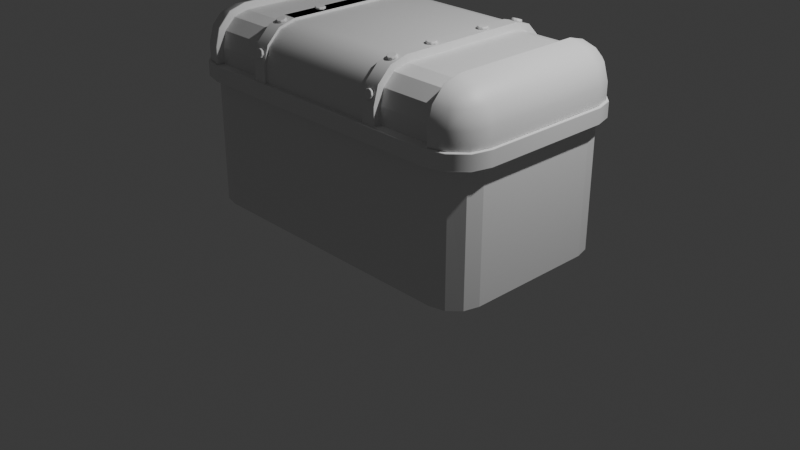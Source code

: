 # Source: Chest_IP_v1.blend  (saved by Blender 4.3.34; exported with 4.5.12 LTS)
import bpy
from mathutils import Matrix  # noqa: F401  (used for matrix-valued properties, if any)

bpy.ops.wm.read_factory_settings(use_empty=True)
scene = bpy.context.scene
scene.name = 'Scene'

# ---- collections
col_environment = bpy.data.collections.new('Environment'); scene.collection.children.link(col_environment)
col_chest = bpy.data.collections.new('Chest'); scene.collection.children.link(col_chest)

# ---- materials (node trees are filled in below, after node groups)
mat_material = bpy.data.materials.new('Material')
mat_material.alpha_threshold = 0.0
mat_material.roughness = 0.5
mat_material.line_color = (0.0, 0.0, 0.0, 1.0)

# ---- node groups
ng_smooth_by_angle = bpy.data.node_groups.new('Smooth by Angle', 'GeometryNodeTree')
_s = ng_smooth_by_angle.interface.new_socket(name='Mesh', in_out='OUTPUT', socket_type='NodeSocketGeometry')
_s = ng_smooth_by_angle.interface.new_socket(name='Mesh', in_out='INPUT', socket_type='NodeSocketGeometry')
_s = ng_smooth_by_angle.interface.new_socket(name='Angle', in_out='INPUT', socket_type='NodeSocketFloat')
_s.subtype = 'ANGLE'
_s.default_value = 0.5236
_s.min_value = 0.0
_s.max_value = 3.142
_s.description = 'Maximum face angle for smooth edges'
_s = ng_smooth_by_angle.interface.new_socket(name='Ignore Sharpness', in_out='INPUT', socket_type='NodeSocketBool')
_s.force_non_field = True
ng_smooth_by_angle.description = 'Set the sharpness of mesh edges based on the angle between the neighboring faces'
ng_smooth_by_angle.is_modifier = True
_N = ng_smooth_by_angle.nodes; _L = ng_smooth_by_angle.links
n0 = _N.new('GeometryNodeSetShadeSmooth'); n0.name = 'Set Shade Smooth'; n0.location = (120, -80)
n0.domain = 'EDGE'
n1 = _N.new('GeometryNodeSetShadeSmooth'); n1.name = 'Set Shade Smooth.001'; n1.location = (300, -80)
n2 = _N.new('NodeGroupOutput'); n2.name = 'Group Output'; n2.location = (480, -80)
n3 = _N.new('GeometryNodeInputMeshEdgeAngle'); n3.name = 'Edge Angle'; n3.location = (-440, -240)
n4 = _N.new('NodeGroupInput'); n4.name = 'Group Input'; n4.location = (-80, -80)
n5 = _N.new('GeometryNodeInputEdgeSmooth'); n5.name = 'Is Edge Smooth'; n5.location = (-260, -120)
n6 = _N.new('GeometryNodeInputShadeSmooth'); n6.name = 'Is Shade Smooth'; n6.location = (-440, -397)
n7 = _N.new('FunctionNodeCompare'); n7.name = 'Compare'; n7.location = (-260, -260)
n7.operation = 'LESS_EQUAL'
n7.inputs[6].default_value = (0.0, 0.0, 0.0, 0.0)
n7.inputs[7].default_value = (0.0, 0.0, 0.0, 0.0)
n8 = _N.new('FunctionNodeBooleanMath'); n8.name = 'Boolean Math.001'; n8.location = (-80, -260)
n9 = _N.new('NodeGroupInput'); n9.name = 'Group Input.001'; n9.location = (-440, -329)
n10 = _N.new('NodeGroupInput'); n10.name = 'Group Input.002'; n10.location = (-259, -189)
n11 = _N.new('FunctionNodeBooleanMath'); n11.name = 'Boolean Math'; n11.location = (-80, -149)
n11.operation = 'OR'
n12 = _N.new('FunctionNodeBooleanMath'); n12.name = 'Boolean Math.002'; n12.location = (-260, -380)
n12.operation = 'OR'
n13 = _N.new('NodeGroupInput'); n13.name = 'Group Input.003'; n13.location = (-440, -460)
_L.new(n3.outputs[0], n7.inputs[0])
_L.new(n1.outputs[0], n2.inputs[0])
_L.new(n9.outputs[1], n7.inputs[1])
_L.new(n7.outputs[0], n8.inputs[0])
_L.new(n4.outputs[0], n0.inputs[0])
_L.new(n0.outputs[0], n1.inputs[0])
_L.new(n8.outputs[0], n0.inputs[2])
_L.new(n10.outputs[2], n11.inputs[1])
_L.new(n5.outputs[0], n11.inputs[0])
_L.new(n11.outputs[0], n0.inputs[1])
_L.new(n13.outputs[2], n12.inputs[1])
_L.new(n6.outputs[0], n12.inputs[0])
_L.new(n12.outputs[0], n8.inputs[1])
n2.is_active_output = True

# ---- material node trees
mat_material.use_nodes = True; mat_material.node_tree.nodes.clear()
_N = mat_material.node_tree.nodes; _L = mat_material.node_tree.links
n0 = _N.new('ShaderNodeOutputMaterial'); n0.name = 'Material Output'; n0.location = (300, 300)
n1 = _N.new('ShaderNodeBsdfPrincipled'); n1.name = 'Principled BSDF'; n1.location = (10, 300)
n1.inputs[3].default_value = 1.45
_L.new(n1.outputs[0], n0.inputs[0])
n0.is_active_output = True

# ---- world
world_world = bpy.data.worlds.new('World'); scene.world = world_world
world_world.use_nodes = True; world_world.node_tree.nodes.clear()
_N = world_world.node_tree.nodes; _L = world_world.node_tree.links
n0 = _N.new('ShaderNodeOutputWorld'); n0.name = 'World Output'; n0.location = (300, 300)
n1 = _N.new('ShaderNodeBackground'); n1.name = 'Background'; n1.location = (10, 300)
n1.inputs[0].default_value = (0.05088, 0.05088, 0.05088, 1.0)
_L.new(n1.outputs[0], n0.inputs[0])
n0.is_active_output = True
world_world.color = (0.05088, 0.05088, 0.05088)
world_world.sun_shadow_jitter_overblur = 0.0

# ---- cameras
cam_camera = bpy.data.cameras.new('Camera')
cam_camera.clip_end = 100.0
cam_camera.ortho_scale = 7.314

# ---- lights
light_light = bpy.data.lights.new('Light', 'POINT')
light_light.energy = 1000.0
light_light.shadow_soft_size = 0.1

# ---- meshes
me_cube = bpy.data.meshes.new('Cube')
me_cube.from_pydata([(-1.437, -1.0, 1.35), (1.437, 1.0, 1.35), (1.593, 0.9581, 1.35), (1.708, 0.8434, 1.35), (1.437, 1.0, 0.0), (1.75, 0.6871, 0.0), (1.594, 0.9581, 0.0), (1.708, 0.8435, 0.0), (1.75, -0.6871, 0.0), (1.437, -1.0, 0.0), (1.708, -0.8435, 0.0), (1.594, -0.9581, 0.0), (-1.75, 0.6871, 0.0), (-1.437, 1.0, 0.0), (-1.708, 0.8435, 0.0), (-1.594, 0.9581, 0.0), (-1.437, -1.0, 0.0), (-1.75, -0.6871, 0.0), (-1.594, -0.9581, 0.0), (-1.708, -0.8435, 0.0), (1.593, -0.9581, 1.35), (1.708, -0.8434, 1.35), (1.75, -0.6871, 1.35), (-1.593, 0.9581, 1.35), (-1.708, 0.8434, 1.35), (-1.75, 0.6871, 1.35), (-1.437, 1.0, 1.35), (1.437, -1.0, 1.35), (-1.708, -0.8434, 1.35), (-1.75, -0.6871, 1.35), (-1.593, -0.9581, 1.35), (1.75, 0.6871, 1.35)], [], [(12, 14, 15, 13, 4, 6, 7, 5, 8, 10, 11, 9, 16, 18, 19, 17), (13, 26, 1, 4), (31, 5, 7, 3), (3, 7, 6, 2), (2, 6, 4, 1), (27, 9, 11, 20), (20, 11, 10, 21), (21, 10, 8, 22), (26, 13, 15, 23), (23, 15, 14, 24), (24, 14, 12, 25), (19, 28, 29, 17), (18, 30, 28, 19), (16, 0, 30, 18), (5, 31, 22, 8), (9, 27, 0, 16), (17, 29, 25, 12)])
_uv = me_cube.uv_layers.new(name='UVMap')
_uv.uv.foreach_set('vector', [0.125, 0.5391, 0.128, 0.5196, 0.1362, 0.5052, 0.1474, 0.5, 0.3526, 0.5, 0.3638, 0.5052, 0.372, 0.5196, 0.375, 0.5391, 0.375, 0.7109, 0.372, 0.7304, 0.3638, 0.7448, 0.3526, 0.75, 0.1474, 0.75, 0.1362, 0.7448, 0.128, 0.7304, 0.125, 0.7109, 0.375, 0.2724, 0.4804, 0.2724, 0.4804, 0.4776, 0.375, 0.4776, 0.4804, 0.5391, 0.375, 0.5391, 0.375, 0.5196, 0.4804, 0.5196, 0.4804, 0.5196, 0.375, 0.5196, 0.375, 0.4888, 0.4804, 0.4888, 0.4804, 0.4888, 0.375, 0.4888, 0.375, 0.4776, 0.4804, 0.4776, 0.4804, 0.7724, 0.375, 0.7724, 0.375, 0.7612, 0.4804, 0.7612, 0.4804, 0.7612, 0.375, 0.7612, 0.375, 0.7304, 0.4804, 0.7304, 0.4804, 0.7304, 0.375, 0.7304, 0.375, 0.7109, 0.4804, 0.7109, 0.4804, 0.2724, 0.375, 0.2724, 0.375, 0.2612, 0.4804, 0.2612, 0.4804, 0.2612, 0.375, 0.2612, 0.375, 0.2304, 0.4804, 0.2304, 0.4804, 0.2304, 0.375, 0.2304, 0.375, 0.2109, 0.4804, 0.2109, 0.375, 0.01956, 0.4804, 0.01957, 0.4804, 0.03912, 0.375, 0.03912, 0.375, 0.0, 0.4804, 0.0, 0.4804, 0.01957, 0.375, 0.01956, 0.375, 0.9776, 0.4804, 0.9776, 0.4804, 1.0, 0.375, 1.0, 0.375, 0.5391, 0.4804, 0.5391, 0.4804, 0.7109, 0.375, 0.7109, 0.375, 0.7724, 0.4804, 0.7724, 0.4804, 0.9776, 0.375, 0.9776, 0.375, 0.03912, 0.4804, 0.03912, 0.4804, 0.2109, 0.375, 0.2109])
me_cube.materials.append(mat_material)
me_cube.use_mirror_vertex_groups = False
me_cube.update()
me_cube_001 = bpy.data.meshes.new('Cube.001')
me_cube_001.from_pydata([(-1.437, -1.0, 1.35), (1.437, 1.0, 1.35), (1.593, 0.9581, 1.35), (1.708, 0.8434, 1.35), (1.437, 1.0, 1.687), (1.437, 0.6871, 2.0), (1.437, 0.9582, 1.843), (1.437, 0.8433, 1.958), (1.437, -0.6871, 2.0), (1.437, -1.0, 1.687), (1.437, -0.8433, 1.958), (1.437, -0.9582, 1.843), (-1.437, 1.0, 1.687), (-1.437, 0.6871, 2.0), (-1.437, 0.9582, 1.843), (-1.437, 0.8433, 1.958), (-1.437, -1.0, 1.687), (-1.437, -0.6871, 2.0), (-1.437, -0.9582, 1.843), (-1.437, -0.8433, 1.958), (1.593, -0.9581, 1.35), (1.708, -0.8434, 1.35), (1.75, -0.6871, 1.35), (-1.593, 0.9581, 1.35), (-1.708, 0.8434, 1.35), (-1.75, 0.6871, 1.35), (-1.437, 1.0, 1.35), (1.437, -1.0, 1.35), (-1.708, -0.8434, 1.35), (-1.75, -0.6871, 1.35), (-1.593, -0.9581, 1.35), (1.75, 0.6871, 1.35), (1.437, -1.0, 1.519), (1.437, 1.0, 1.519), (-1.437, -1.0, 1.519), (-1.437, 1.0, 1.519), (0.83, -0.6871, 2.0), (-0.83, -0.6871, 2.0), (0.83, -0.8433, 1.958), (-0.83, -0.8433, 1.958), (0.83, -0.9582, 1.843), (-0.83, -0.9582, 1.843), (-0.83, -1.0, 1.687), (0.83, -1.0, 1.687), (-0.83, 0.6871, 2.0), (0.83, 0.6871, 2.0), (-0.83, 0.8433, 1.958), (0.83, 0.8433, 1.958), (-0.83, 0.9582, 1.843), (0.83, 0.9582, 1.843), (-0.83, 1.0, 1.687), (0.83, 1.0, 1.687), (-0.83, 1.0, 1.519), (0.83, 1.0, 1.519), (0.83, -1.0, 1.519), (-0.83, -1.0, 1.519)], [(24, 25), (23, 24), (26, 23), (21, 22), (20, 21), (27, 20), (2, 1), (3, 2), (31, 3), (26, 1), (29, 25), (31, 22), (27, 0), (28, 29), (30, 28), (0, 30)], [(45, 5, 7, 47), (10, 38, 40, 11), (5, 45, 36, 8), (11, 40, 43, 9), (32, 9, 43, 54), (13, 44, 46, 15), (14, 48, 50, 12), (35, 12, 50, 52), (53, 51, 4, 33), (49, 6, 4, 51), (47, 7, 6, 49), (15, 46, 48, 14), (41, 18, 16, 42), (39, 19, 18, 41), (44, 13, 17, 37), (8, 36, 38, 10), (55, 42, 16, 34), (37, 17, 19, 39)])
_uv = me_cube_001.uv_layers.new(name='UVMap')
_uv.uv.foreach_set('vector', [0.6907, 0.5391, 0.6474, 0.5391, 0.6474, 0.5196, 0.6907, 0.5196, 0.6474, 0.7304, 0.6907, 0.7304, 0.6907, 0.75, 0.6474, 0.75, 0.6474, 0.5391, 0.6907, 0.5391, 0.6907, 0.7109, 0.6474, 0.7109, 0.625, 0.7724, 0.625, 0.8157, 0.5859, 0.8157, 0.5859, 0.7724, 0.5332, 0.7724, 0.5859, 0.7724, 0.5859, 0.8157, 0.5332, 0.8157, 0.8526, 0.5391, 0.8093, 0.5391, 0.8093, 0.5196, 0.8526, 0.5196, 0.625, 0.2724, 0.625, 0.3157, 0.5859, 0.3157, 0.5859, 0.2724, 0.5332, 0.2724, 0.5859, 0.2724, 0.5859, 0.3157, 0.5332, 0.3157, 0.5332, 0.4343, 0.5859, 0.4343, 0.5859, 0.4776, 0.5332, 0.4776, 0.625, 0.4343, 0.625, 0.4776, 0.5859, 0.4776, 0.5859, 0.4343, 0.6907, 0.5196, 0.6474, 0.5196, 0.6474, 0.5, 0.6907, 0.5, 0.8526, 0.5196, 0.8093, 0.5196, 0.8093, 0.5, 0.8526, 0.5, 0.625, 0.9343, 0.625, 0.9776, 0.5859, 0.9776, 0.5859, 0.9343, 0.8093, 0.7304, 0.8526, 0.7304, 0.8526, 0.75, 0.8093, 0.75, 0.8093, 0.5391, 0.8526, 0.5391, 0.8526, 0.7109, 0.8093, 0.7109, 0.6474, 0.7109, 0.6907, 0.7109, 0.6907, 0.7304, 0.6474, 0.7304, 0.5332, 0.9343, 0.5859, 0.9343, 0.5859, 0.9776, 0.5332, 0.9776, 0.8093, 0.7109, 0.8526, 0.7109, 0.8526, 0.7304, 0.8093, 0.7304])
me_cube_001.materials.append(mat_material)
me_cube_001.use_mirror_vertex_groups = False
me_cube_001.update()
me_cube_002 = bpy.data.meshes.new('Cube.002')
me_cube_002.from_pydata([(-1.75, -0.6871, 1.35), (-1.708, -0.8434, 1.35), (-1.593, -0.9581, 1.35), (1.75, 0.6871, 1.35), (1.437, -1.0, 1.35), (-1.437, 1.0, 1.35), (1.437, 1.0, 1.35), (-1.708, 0.8434, 1.35), (-1.75, 0.6871, 1.35), (-1.593, 0.9581, 1.35), (1.708, -0.8434, 1.35), (1.75, -0.6871, 1.35), (1.593, -0.9581, 1.35), (-1.437, -1.0, 1.35), (1.593, 0.9581, 1.35), (1.708, 0.8434, 1.35), (1.437, -1.0, 1.519), (1.75, 0.6871, 1.519), (-1.708, -0.8434, 1.519), (-1.593, -0.9582, 1.519), (-1.75, -0.6871, 1.519), (1.708, 0.8434, 1.519), (1.593, 0.9582, 1.519), (1.437, 1.0, 1.519), (-1.437, -1.0, 1.519), (1.593, -0.9582, 1.519), (1.708, -0.8434, 1.519), (1.75, -0.6871, 1.519), (-1.593, 0.9582, 1.519), (-1.708, 0.8434, 1.519), (-1.75, 0.6871, 1.519), (-1.437, 1.0, 1.519)], [], [(29, 7, 8, 30), (28, 9, 7, 29), (31, 5, 9, 28), (26, 10, 11, 27), (25, 12, 10, 26), (16, 4, 12, 25), (22, 14, 6, 23), (21, 15, 14, 22), (17, 3, 15, 21), (5, 31, 23, 6), (1, 18, 20, 0), (2, 19, 18, 1), (13, 24, 19, 2), (3, 17, 27, 11), (4, 16, 24, 13), (0, 20, 30, 8)])
me_cube_002.polygons.foreach_set('use_smooth', [True] * 16)
_uv = me_cube_002.uv_layers.new(name='UVMap')
_uv.uv.foreach_set('vector', [0.5332, 0.2304, 0.4804, 0.2304, 0.4804, 0.2109, 0.5332, 0.2109, 0.5332, 0.2612, 0.4804, 0.2612, 0.4804, 0.2304, 0.5332, 0.2304, 0.5332, 0.2724, 0.4804, 0.2724, 0.4804, 0.2612, 0.5332, 0.2612, 0.5332, 0.7304, 0.4804, 0.7304, 0.4804, 0.7109, 0.5332, 0.7109, 0.5332, 0.7612, 0.4804, 0.7612, 0.4804, 0.7304, 0.5332, 0.7304, 0.5332, 0.7724, 0.4804, 0.7724, 0.4804, 0.7612, 0.5332, 0.7612, 0.5332, 0.4888, 0.4804, 0.4888, 0.4804, 0.4776, 0.5332, 0.4776, 0.5332, 0.5196, 0.4804, 0.5196, 0.4804, 0.4888, 0.5332, 0.4888, 0.5332, 0.5391, 0.4804, 0.5391, 0.4804, 0.5196, 0.5332, 0.5196, 0.4804, 0.2724, 0.5332, 0.2724, 0.5332, 0.4776, 0.4804, 0.4776, 0.4804, 0.01957, 0.5332, 0.01958, 0.5332, 0.03912, 0.4804, 0.03912, 0.4804, 0.0, 0.5332, 0.0, 0.5332, 0.01958, 0.4804, 0.01957, 0.4804, 0.9776, 0.5332, 0.9776, 0.5332, 1.0, 0.4804, 1.0, 0.4804, 0.5391, 0.5332, 0.5391, 0.5332, 0.7109, 0.4804, 0.7109, 0.4804, 0.7724, 0.5332, 0.7724, 0.5332, 0.9776, 0.4804, 0.9776, 0.4804, 0.03912, 0.5332, 0.03912, 0.5332, 0.2109, 0.4804, 0.2109])
me_cube_002.materials.append(mat_material)
me_cube_002.use_mirror_vertex_groups = False
me_cube_002.update()
me_cube_003 = bpy.data.meshes.new('Cube.003')
me_cube_003.from_pydata([(1.437, 1.0, 1.687), (1.437, 0.6871, 2.0), (1.75, 0.6871, 1.687), (1.437, 0.9582, 1.843), (1.593, 0.9582, 1.687), (1.587, 0.9176, 1.837), (1.593, 0.6871, 1.958), (1.437, 0.8433, 1.958), (1.587, 0.8367, 1.918), (1.708, 0.8433, 1.687), (1.708, 0.6871, 1.843), (1.668, 0.8367, 1.837), (1.75, -0.6871, 1.687), (1.437, -0.6871, 2.0), (1.437, -1.0, 1.687), (1.708, -0.6871, 1.843), (1.708, -0.8433, 1.687), (1.668, -0.8367, 1.837), (1.437, -0.8433, 1.958), (1.593, -0.6871, 1.958), (1.587, -0.8367, 1.918), (1.593, -0.9582, 1.687), (1.437, -0.9582, 1.843), (1.587, -0.9176, 1.837), (-1.437, 1.0, 1.687), (-1.75, 0.6871, 1.687), (-1.437, 0.6871, 2.0), (-1.593, 0.9582, 1.687), (-1.437, 0.9582, 1.843), (-1.587, 0.9176, 1.837), (-1.708, 0.6871, 1.843), (-1.708, 0.8433, 1.687), (-1.668, 0.8367, 1.837), (-1.437, 0.8433, 1.958), (-1.593, 0.6871, 1.958), (-1.587, 0.8367, 1.918), (-1.75, -0.6871, 1.687), (-1.437, -1.0, 1.687), (-1.437, -0.6871, 2.0), (-1.708, -0.8433, 1.687), (-1.708, -0.6871, 1.843), (-1.668, -0.8367, 1.837), (-1.437, -0.9582, 1.843), (-1.593, -0.9582, 1.687), (-1.587, -0.9176, 1.837), (-1.593, -0.6871, 1.958), (-1.437, -0.8433, 1.958), (-1.587, -0.8367, 1.918), (1.437, -1.0, 1.519), (1.75, 0.6871, 1.519), (-1.708, -0.8434, 1.519), (-1.593, -0.9582, 1.519), (-1.75, -0.6871, 1.519), (1.708, 0.8434, 1.519), (1.593, 0.9582, 1.519), (1.437, 1.0, 1.519), (-1.437, -1.0, 1.519), (1.593, -0.9582, 1.519), (1.708, -0.8434, 1.519), (1.75, -0.6871, 1.519), (-1.593, 0.9582, 1.519), (-1.708, 0.8434, 1.519), (-1.75, 0.6871, 1.519), (-1.437, 1.0, 1.519)], [], [(52, 36, 25, 62), (49, 2, 12, 59), (0, 3, 5, 4), (3, 7, 8, 5), (1, 6, 8, 7), (6, 10, 11, 8), (2, 9, 11, 10), (9, 4, 5, 11), (5, 8, 11), (12, 15, 17, 16), (15, 19, 20, 17), (13, 18, 20, 19), (18, 22, 23, 20), (14, 21, 23, 22), (21, 16, 17, 23), (17, 20, 23), (24, 27, 29, 28), (27, 31, 32, 29), (25, 30, 32, 31), (30, 34, 35, 32), (26, 33, 35, 34), (33, 28, 29, 35), (29, 32, 35), (36, 39, 41, 40), (39, 43, 44, 41), (37, 42, 44, 43), (42, 46, 47, 44), (38, 45, 47, 46), (45, 40, 41, 47), (41, 44, 47), (56, 37, 43, 51), (51, 43, 39, 50), (50, 39, 36, 52), (1, 13, 19, 6), (6, 19, 15, 10), (10, 15, 12, 2), (38, 26, 34, 45), (45, 34, 30, 40), (40, 30, 25, 36), (2, 49, 53, 9), (9, 53, 54, 4), (4, 54, 55, 0), (14, 48, 57, 21), (21, 57, 58, 16), (16, 58, 59, 12), (24, 63, 60, 27), (27, 60, 61, 31), (31, 61, 62, 25)])
me_cube_003.polygons.foreach_set('use_smooth', [True] * 48)
_uv = me_cube_003.uv_layers.new(name='UVMap')
_uv.uv.foreach_set('vector', [0.5332, 0.03912, 0.5859, 0.03912, 0.5859, 0.2109, 0.5332, 0.2109, 0.5332, 0.5391, 0.5859, 0.5391, 0.5859, 0.7109, 0.5332, 0.7109, 0.5859, 0.4776, 0.625, 0.4776, 0.625, 0.4883, 0.5859, 0.4888, 0.6474, 0.5, 0.6474, 0.5196, 0.6367, 0.5204, 0.6367, 0.5, 0.6474, 0.5391, 0.6362, 0.5391, 0.6367, 0.5204, 0.6474, 0.5196, 0.6362, 0.5391, 0.6054, 0.5391, 0.6046, 0.5204, 0.6367, 0.5204, 0.5859, 0.5391, 0.5859, 0.5196, 0.6046, 0.5204, 0.6054, 0.5391, 0.5859, 0.5196, 0.5859, 0.4888, 0.625, 0.4883, 0.6046, 0.5204, 0.6367, 0.5, 0.6367, 0.5204, 0.6309, 0.5204, 0.5859, 0.7109, 0.6054, 0.7109, 0.6046, 0.7296, 0.5859, 0.7304, 0.6054, 0.7109, 0.6362, 0.7109, 0.6367, 0.7296, 0.6046, 0.7296, 0.6474, 0.7109, 0.6474, 0.7304, 0.6367, 0.7296, 0.6362, 0.7109, 0.6474, 0.7304, 0.6474, 0.75, 0.6367, 0.75, 0.6367, 0.7296, 0.5859, 0.7724, 0.5859, 0.7612, 0.625, 0.7617, 0.625, 0.7724, 0.5859, 0.7612, 0.5859, 0.7304, 0.6046, 0.7296, 0.625, 0.7617, 0.6309, 0.7296, 0.6367, 0.7296, 0.6367, 0.75, 0.5859, 0.2724, 0.5859, 0.2612, 0.625, 0.2617, 0.625, 0.2724, 0.5859, 0.2612, 0.5859, 0.2304, 0.625, 0.2296, 0.625, 0.2617, 0.5859, 0.2109, 0.625, 0.2109, 0.625, 0.2296, 0.5859, 0.2304, 0.875, 0.5391, 0.8638, 0.5391, 0.8633, 0.5204, 0.875, 0.5204, 0.8526, 0.5391, 0.8526, 0.5196, 0.8633, 0.5204, 0.8638, 0.5391, 0.8526, 0.5196, 0.8526, 0.5, 0.8633, 0.5, 0.8633, 0.5204, 0.8633, 0.5, 0.875, 0.5204, 0.8633, 0.5204, 0.5859, 0.03912, 0.5859, 0.01958, 0.625, 0.02041, 0.625, 0.03912, 0.5859, 0.01958, 0.5859, 0.0, 0.625, 0.0, 0.625, 0.02041, 0.5859, 0.9776, 0.625, 0.9776, 0.625, 0.9883, 0.5859, 1.0, 0.8526, 0.75, 0.8526, 0.7304, 0.8633, 0.7296, 0.8633, 0.75, 0.8526, 0.7109, 0.8638, 0.7109, 0.8633, 0.7296, 0.8526, 0.7304, 0.8638, 0.7109, 0.875, 0.7109, 0.875, 0.7296, 0.8633, 0.7296, 0.875, 0.7296, 0.8633, 0.75, 0.8633, 0.7296, 0.5332, 0.9776, 0.5859, 0.9776, 0.5859, 1.0, 0.5332, 1.0, 0.5332, 0.0, 0.5859, 0.0, 0.5859, 0.01958, 0.5332, 0.01958, 0.5332, 0.01958, 0.5859, 0.01958, 0.5859, 0.03912, 0.5332, 0.03912, 0.6474, 0.5391, 0.6474, 0.7109, 0.6362, 0.7109, 0.6362, 0.5391, 0.6362, 0.5391, 0.6362, 0.7109, 0.6054, 0.7109, 0.6054, 0.5391, 0.6054, 0.5391, 0.6054, 0.7109, 0.5859, 0.7109, 0.5859, 0.5391, 0.8526, 0.7109, 0.8526, 0.5391, 0.8638, 0.5391, 0.8638, 0.7109, 0.8638, 0.7109, 0.8638, 0.5391, 0.875, 0.5391, 0.875, 0.7109, 0.625, 0.03912, 0.625, 0.2109, 0.5859, 0.2109, 0.5859, 0.03912, 0.5859, 0.5391, 0.5332, 0.5391, 0.5332, 0.5196, 0.5859, 0.5196, 0.5859, 0.5196, 0.5332, 0.5196, 0.5332, 0.4888, 0.5859, 0.4888, 0.5859, 0.4888, 0.5332, 0.4888, 0.5332, 0.4776, 0.5859, 0.4776, 0.5859, 0.7724, 0.5332, 0.7724, 0.5332, 0.7612, 0.5859, 0.7612, 0.5859, 0.7612, 0.5332, 0.7612, 0.5332, 0.7304, 0.5859, 0.7304, 0.5859, 0.7304, 0.5332, 0.7304, 0.5332, 0.7109, 0.5859, 0.7109, 0.5859, 0.2724, 0.5332, 0.2724, 0.5332, 0.2612, 0.5859, 0.2612, 0.5859, 0.2612, 0.5332, 0.2612, 0.5332, 0.2304, 0.5859, 0.2304, 0.5859, 0.2304, 0.5332, 0.2304, 0.5332, 0.2109, 0.5859, 0.2109])
me_cube_003.materials.append(mat_material)
me_cube_003.use_mirror_vertex_groups = False
me_cube_003.update()
me_cube_004 = bpy.data.meshes.new('Cube.004')
me_cube_004.from_pydata([(0.83, -0.6936, 2.05), (-0.83, -0.6936, 2.05), (0.83, -0.8683, 2.001), (-0.83, -0.8683, 2.001), (0.83, -1.001, 1.868), (-0.83, -1.001, 1.868), (-0.83, -1.05, 1.694), (0.83, -1.05, 1.694), (-0.83, 0.6936, 2.05), (0.83, 0.6936, 2.05), (-0.83, 0.8683, 2.001), (0.83, 0.8683, 2.001), (-0.83, 1.001, 1.868), (0.83, 1.001, 1.868), (-0.83, 1.05, 1.694), (0.83, 1.05, 1.694), (-0.83, 1.05, 1.519), (0.83, 1.05, 1.519), (0.83, -1.05, 1.519), (-0.83, -1.05, 1.519), (0.83, -0.6805, 1.95), (-0.83, -0.6805, 1.95), (0.83, -0.8183, 1.915), (-0.83, -0.8183, 1.915), (0.83, -0.9149, 1.818), (-0.83, -0.9149, 1.818), (-0.83, -0.9504, 1.681), (0.83, -0.9504, 1.681), (-0.83, 0.6805, 1.95), (0.83, 0.6805, 1.95), (-0.83, 0.8183, 1.915), (0.83, 0.8183, 1.915), (-0.83, 0.9149, 1.818), (0.83, 0.9149, 1.818), (-0.83, 0.9504, 1.681), (0.83, 0.9504, 1.681), (-0.83, 0.95, 1.519), (0.83, 0.95, 1.519), (0.83, -0.95, 1.519), (-0.83, -0.95, 1.519), (0.68, 1.05, 1.694), (-0.68, 1.05, 1.694), (-0.68, 1.05, 1.519), (0.68, 1.05, 1.519), (0.68, 1.001, 1.868), (-0.68, 1.001, 1.868), (0.68, 0.8683, 2.001), (-0.68, 0.8683, 2.001), (0.68, 0.6936, 2.05), (-0.68, 0.6936, 2.05), (-0.68, -1.001, 1.868), (0.68, -1.001, 1.868), (0.68, -1.05, 1.694), (-0.68, -1.05, 1.694), (-0.68, -0.8683, 2.001), (0.68, -0.8683, 2.001), (-0.68, -0.6936, 2.05), (0.68, -0.6936, 2.05), (0.68, -1.05, 1.519), (-0.68, -1.05, 1.519), (-0.68, 0.9504, 1.681), (0.68, 0.9504, 1.681), (0.68, 0.95, 1.519), (-0.68, 0.95, 1.519), (-0.68, 0.9149, 1.818), (0.68, 0.9149, 1.818), (-0.68, 0.8183, 1.915), (0.68, 0.8183, 1.915), (-0.68, 0.6805, 1.95), (0.68, 0.6805, 1.95), (0.68, -0.9149, 1.818), (-0.68, -0.9149, 1.818), (-0.68, -0.9504, 1.681), (0.68, -0.9504, 1.681), (0.68, -0.8183, 1.915), (-0.68, -0.8183, 1.915), (0.68, -0.6805, 1.95), (-0.68, -0.6805, 1.95), (-0.68, -0.95, 1.519), (0.68, -0.95, 1.519), (0.83, 1.074, 1.697), (0.83, 1.075, 1.519), (-0.83, 1.075, 1.519), (-0.83, 1.074, 1.697), (0.83, 1.023, 1.881), (-0.83, 1.023, 1.881), (0.83, 0.8809, 2.023), (-0.83, 0.8809, 2.023), (0.83, 0.6969, 2.074), (-0.83, 0.6969, 2.074), (-0.83, -1.023, 1.881), (-0.83, -1.074, 1.697), (0.83, -1.074, 1.697), (0.83, -1.023, 1.881), (-0.83, -0.8809, 2.023), (0.83, -0.8809, 2.023), (-0.83, -0.6969, 2.074), (0.83, -0.6969, 2.074), (-0.83, -1.075, 1.519), (0.83, -1.075, 1.519), (0.68, -1.075, 1.519), (0.68, -1.074, 1.697), (-0.68, -1.074, 1.697), (-0.68, -1.075, 1.519), (0.68, -0.6969, 2.074), (0.68, 0.6969, 2.074), (-0.68, 0.6969, 2.074), (-0.68, -0.6969, 2.074), (0.68, -0.8809, 2.023), (-0.68, -0.8809, 2.023), (0.68, -1.023, 1.881), (-0.68, -1.023, 1.881), (-0.68, 0.8809, 2.023), (0.68, 0.8809, 2.023), (-0.68, 1.023, 1.881), (0.68, 1.023, 1.881), (-0.68, 1.074, 1.697), (0.68, 1.074, 1.697), (-0.68, 1.075, 1.519), (0.68, 1.075, 1.519), (-0.83, 1.074, 1.697), (-0.83, 1.023, 1.881), (-0.83, 0.8809, 2.023), (-0.83, 0.6969, 2.074), (-0.83, -0.6969, 2.074), (-0.68, 0.6969, 2.074), (-0.68, -0.6969, 2.074), (-0.68, 0.8809, 2.023), (-0.68, 1.023, 1.881), (-0.68, 1.074, 1.697)], [], [(16, 42, 63, 36), (11, 13, 84, 86), (18, 7, 92, 99), (14, 12, 85, 83), (19, 59, 103, 98), (44, 46, 113, 115), (18, 58, 79, 38), (6, 19, 98, 91), (56, 49, 106, 107), (64, 32, 34, 60), (31, 67, 65, 33), (29, 69, 67, 31), (69, 29, 20, 76), (74, 22, 24, 70), (73, 27, 38, 79), (28, 68, 77, 21), (26, 72, 78, 39), (17, 15, 35, 37), (13, 15, 80, 84), (14, 16, 36, 34), (15, 13, 33, 35), (12, 14, 34, 32), (13, 11, 31, 33), (10, 12, 32, 30), (11, 9, 29, 31), (8, 10, 30, 28), (6, 5, 25, 26), (4, 7, 27, 24), (5, 3, 23, 25), (2, 4, 24, 22), (3, 1, 21, 23), (0, 2, 22, 20), (1, 8, 28, 21), (9, 0, 20, 29), (19, 6, 26, 39), (35, 61, 62, 37), (7, 18, 38, 27), (59, 19, 39, 78), (43, 17, 37, 62), (21, 77, 75, 23), (25, 71, 72, 26), (76, 20, 22, 74), (70, 24, 27, 73), (23, 75, 71, 25), (68, 28, 30, 66), (66, 30, 32, 64), (60, 34, 36, 63), (33, 65, 61, 35), (58, 18, 99, 100), (47, 45, 114, 112), (0, 9, 88, 97), (16, 14, 83, 82), (8, 1, 96, 89), (42, 16, 82, 118), (48, 57, 104, 105), (15, 17, 81, 80), (46, 48, 105, 113), (59, 78, 79, 58), (43, 62, 63, 42), (73, 79, 78, 72), (69, 76, 77, 68), (76, 74, 75, 77), (74, 70, 71, 75), (70, 73, 72, 71), (68, 66, 67, 69), (66, 64, 65, 67), (64, 60, 61, 65), (60, 63, 62, 61), (58, 52, 53, 59), (57, 48, 49, 56), (55, 57, 56, 54), (51, 55, 54, 50), (52, 51, 50, 53), (47, 49, 48, 46), (45, 47, 46, 44), (41, 45, 44, 40), (42, 41, 40, 43), (2, 0, 97, 95), (84, 80, 117, 115), (88, 86, 113, 105), (105, 104, 97, 88), (101, 100, 99, 92), (94, 90, 111, 109), (89, 96, 107, 106), (91, 98, 103, 102), (86, 84, 115, 113), (96, 94, 109, 107), (90, 91, 102, 111), (104, 108, 95, 97), (110, 101, 92, 93), (108, 110, 93, 95), (106, 112, 87, 89), (112, 114, 85, 87), (116, 118, 82, 83), (114, 116, 83, 85), (80, 81, 119, 117), (57, 55, 108, 104), (45, 41, 116, 114), (12, 10, 87, 85), (54, 56, 107, 109), (40, 44, 115, 117), (9, 11, 86, 88), (41, 42, 118, 116), (10, 8, 89, 87), (55, 51, 110, 108), (43, 40, 117, 119), (5, 6, 91, 90), (50, 54, 109, 111), (7, 4, 93, 92), (51, 52, 101, 110), (52, 58, 100, 101), (17, 43, 119, 81), (3, 5, 90, 94), (53, 50, 111, 102), (4, 2, 95, 93), (59, 53, 102, 103), (1, 3, 94, 96), (49, 47, 112, 106), (123, 124, 126, 125), (125, 127, 122, 123), (128, 129, 120, 121)])
me_cube_004.polygons.foreach_set('use_smooth', [True] * 121)
_uv = me_cube_004.uv_layers.new(name='UVMap')
_uv.uv.foreach_set('vector', [0.5332, 0.3157, 0.5332, 0.3264, 0.5332, 0.3264, 0.5332, 0.3157, 0.6907, 0.5196, 0.6907, 0.5, 0.6907, 0.5, 0.6907, 0.5196, 0.5332, 0.8157, 0.5859, 0.8157, 0.5859, 0.8157, 0.5332, 0.8157, 0.5859, 0.3157, 0.625, 0.3157, 0.625, 0.3157, 0.5859, 0.3157, 0.5332, 0.9343, 0.5332, 0.9236, 0.5332, 0.9236, 0.5332, 0.9343, 0.7014, 0.5, 0.7014, 0.5196, 0.7014, 0.5196, 0.7014, 0.5, 0.5332, 0.8157, 0.5332, 0.8264, 0.5332, 0.8264, 0.5332, 0.8157, 0.5859, 0.9343, 0.5332, 0.9343, 0.5332, 0.9343, 0.5859, 0.9343, 0.7986, 0.7109, 0.7986, 0.5391, 0.7986, 0.5391, 0.7986, 0.7109, 0.625, 0.3264, 0.625, 0.3157, 0.5859, 0.3157, 0.5859, 0.3264, 0.6907, 0.5196, 0.7014, 0.5196, 0.7014, 0.5, 0.6907, 0.5, 0.6907, 0.5391, 0.7014, 0.5391, 0.7014, 0.5196, 0.6907, 0.5196, 0.7014, 0.5391, 0.6907, 0.5391, 0.6907, 0.7109, 0.7014, 0.7109, 0.7014, 0.7304, 0.6907, 0.7304, 0.6907, 0.75, 0.7014, 0.75, 0.5859, 0.8264, 0.5859, 0.8157, 0.5332, 0.8157, 0.5332, 0.8264, 0.8093, 0.5391, 0.7986, 0.5391, 0.7986, 0.7109, 0.8093, 0.7109, 0.5859, 0.9343, 0.5859, 0.9236, 0.5332, 0.9236, 0.5332, 0.9343, 0.5332, 0.4343, 0.5859, 0.4343, 0.5859, 0.4343, 0.5332, 0.4343, 0.625, 0.4343, 0.5859, 0.4343, 0.5859, 0.4343, 0.625, 0.4343, 0.5859, 0.3157, 0.5332, 0.3157, 0.5332, 0.3157, 0.5859, 0.3157, 0.5859, 0.4343, 0.625, 0.4343, 0.625, 0.4343, 0.5859, 0.4343, 0.625, 0.3157, 0.5859, 0.3157, 0.5859, 0.3157, 0.625, 0.3157, 0.6907, 0.5, 0.6907, 0.5196, 0.6907, 0.5196, 0.6907, 0.5, 0.8093, 0.5196, 0.8093, 0.5, 0.8093, 0.5, 0.8093, 0.5196, 0.6907, 0.5196, 0.6907, 0.5391, 0.6907, 0.5391, 0.6907, 0.5196, 0.8093, 0.5391, 0.8093, 0.5196, 0.8093, 0.5196, 0.8093, 0.5391, 0.5859, 0.9343, 0.625, 0.9343, 0.625, 0.9343, 0.5859, 0.9343, 0.625, 0.8157, 0.5859, 0.8157, 0.5859, 0.8157, 0.625, 0.8157, 0.8093, 0.75, 0.8093, 0.7304, 0.8093, 0.7304, 0.8093, 0.75, 0.6907, 0.7304, 0.6907, 0.75, 0.6907, 0.75, 0.6907, 0.7304, 0.8093, 0.7304, 0.8093, 0.7109, 0.8093, 0.7109, 0.8093, 0.7304, 0.6907, 0.7109, 0.6907, 0.7304, 0.6907, 0.7304, 0.6907, 0.7109, 0.8093, 0.7109, 0.8093, 0.5391, 0.8093, 0.5391, 0.8093, 0.7109, 0.6907, 0.5391, 0.6907, 0.7109, 0.6907, 0.7109, 0.6907, 0.5391, 0.5332, 0.9343, 0.5859, 0.9343, 0.5859, 0.9343, 0.5332, 0.9343, 0.5859, 0.4343, 0.5859, 0.4236, 0.5332, 0.4236, 0.5332, 0.4343, 0.5859, 0.8157, 0.5332, 0.8157, 0.5332, 0.8157, 0.5859, 0.8157, 0.5332, 0.9236, 0.5332, 0.9343, 0.5332, 0.9343, 0.5332, 0.9236, 0.5332, 0.4236, 0.5332, 0.4343, 0.5332, 0.4343, 0.5332, 0.4236, 0.8093, 0.7109, 0.7986, 0.7109, 0.7986, 0.7304, 0.8093, 0.7304, 0.625, 0.9343, 0.625, 0.9236, 0.5859, 0.9236, 0.5859, 0.9343, 0.7014, 0.7109, 0.6907, 0.7109, 0.6907, 0.7304, 0.7014, 0.7304, 0.625, 0.8264, 0.625, 0.8157, 0.5859, 0.8157, 0.5859, 0.8264, 0.8093, 0.7304, 0.7986, 0.7304, 0.7986, 0.75, 0.8093, 0.75, 0.7986, 0.5391, 0.8093, 0.5391, 0.8093, 0.5196, 0.7986, 0.5196, 0.7986, 0.5196, 0.8093, 0.5196, 0.8093, 0.5, 0.7986, 0.5, 0.5859, 0.3264, 0.5859, 0.3157, 0.5332, 0.3157, 0.5332, 0.3264, 0.625, 0.4343, 0.625, 0.4236, 0.5859, 0.4236, 0.5859, 0.4343, 0.5332, 0.8264, 0.5332, 0.8157, 0.5332, 0.8157, 0.5332, 0.8264, 0.7986, 0.5196, 0.7986, 0.5, 0.7986, 0.5, 0.7986, 0.5196, 0.6907, 0.7109, 0.6907, 0.5391, 0.6907, 0.5391, 0.6907, 0.7109, 0.5332, 0.3157, 0.5859, 0.3157, 0.5859, 0.3157, 0.5332, 0.3157, 0.8093, 0.5391, 0.8093, 0.7109, 0.8093, 0.7109, 0.8093, 0.5391, 0.5332, 0.3264, 0.5332, 0.3157, 0.5332, 0.3157, 0.5332, 0.3264, 0.7014, 0.5391, 0.7014, 0.7109, 0.7014, 0.7109, 0.7014, 0.5391, 0.5859, 0.4343, 0.5332, 0.4343, 0.5332, 0.4343, 0.5859, 0.4343, 0.7014, 0.5196, 0.7014, 0.5391, 0.7014, 0.5391, 0.7014, 0.5196, 0.5332, 0.9236, 0.5332, 0.9236, 0.5332, 0.8264, 0.5332, 0.8264, 0.5332, 0.4236, 0.5332, 0.4236, 0.5332, 0.3264, 0.5332, 0.3264, 0.5859, 0.8264, 0.5332, 0.8264, 0.5332, 0.9236, 0.5859, 0.9236, 0.7014, 0.5391, 0.7014, 0.7109, 0.7986, 0.7109, 0.7986, 0.5391, 0.7014, 0.7109, 0.7014, 0.7304, 0.7986, 0.7304, 0.7986, 0.7109, 0.7014, 0.7304, 0.7014, 0.75, 0.7986, 0.75, 0.7986, 0.7304, 0.625, 0.8264, 0.5859, 0.8264, 0.5859, 0.9236, 0.625, 0.9236, 0.7986, 0.5391, 0.7986, 0.5196, 0.7014, 0.5196, 0.7014, 0.5391, 0.7986, 0.5196, 0.7986, 0.5, 0.7014, 0.5, 0.7014, 0.5196, 0.625, 0.3264, 0.5859, 0.3264, 0.5859, 0.4236, 0.625, 0.4236, 0.5859, 0.3264, 0.5332, 0.3264, 0.5332, 0.4236, 0.5859, 0.4236, 0.5332, 0.8264, 0.5859, 0.8264, 0.5859, 0.9236, 0.5332, 0.9236, 0.7014, 0.7109, 0.7014, 0.5391, 0.7986, 0.5391, 0.7986, 0.7109, 0.7014, 0.7304, 0.7014, 0.7109, 0.7986, 0.7109, 0.7986, 0.7304, 0.7014, 0.75, 0.7014, 0.7304, 0.7986, 0.7304, 0.7986, 0.75, 0.5859, 0.8264, 0.625, 0.8264, 0.625, 0.9236, 0.5859, 0.9236, 0.7986, 0.5196, 0.7986, 0.5391, 0.7014, 0.5391, 0.7014, 0.5196, 0.7986, 0.5, 0.7986, 0.5196, 0.7014, 0.5196, 0.7014, 0.5, 0.5859, 0.3264, 0.625, 0.3264, 0.625, 0.4236, 0.5859, 0.4236, 0.5332, 0.3264, 0.5859, 0.3264, 0.5859, 0.4236, 0.5332, 0.4236, 0.6907, 0.7304, 0.6907, 0.7109, 0.6907, 0.7109, 0.6907, 0.7304, 0.625, 0.4343, 0.5859, 0.4343, 0.5859, 0.4236, 0.625, 0.4236, 0.6907, 0.5391, 0.6907, 0.5196, 0.7014, 0.5196, 0.7014, 0.5391, 0.7014, 0.5391, 0.7014, 0.7109, 0.6907, 0.7109, 0.6907, 0.5391, 0.5859, 0.8264, 0.5332, 0.8264, 0.5332, 0.8157, 0.5859, 0.8157, 0.8093, 0.7304, 0.8093, 0.75, 0.7986, 0.75, 0.7986, 0.7304, 0.8093, 0.5391, 0.8093, 0.7109, 0.7986, 0.7109, 0.7986, 0.5391, 0.5859, 0.9343, 0.5332, 0.9343, 0.5332, 0.9236, 0.5859, 0.9236, 0.6907, 0.5196, 0.6907, 0.5, 0.7014, 0.5, 0.7014, 0.5196, 0.8093, 0.7109, 0.8093, 0.7304, 0.7986, 0.7304, 0.7986, 0.7109, 0.625, 0.9343, 0.5859, 0.9343, 0.5859, 0.9236, 0.625, 0.9236, 0.7014, 0.7109, 0.7014, 0.7304, 0.6907, 0.7304, 0.6907, 0.7109, 0.625, 0.8264, 0.5859, 0.8264, 0.5859, 0.8157, 0.625, 0.8157, 0.7014, 0.7304, 0.7014, 0.75, 0.6907, 0.75, 0.6907, 0.7304, 0.7986, 0.5391, 0.7986, 0.5196, 0.8093, 0.5196, 0.8093, 0.5391, 0.7986, 0.5196, 0.7986, 0.5, 0.8093, 0.5, 0.8093, 0.5196, 0.5859, 0.3264, 0.5332, 0.3264, 0.5332, 0.3157, 0.5859, 0.3157, 0.625, 0.3264, 0.5859, 0.3264, 0.5859, 0.3157, 0.625, 0.3157, 0.5859, 0.4343, 0.5332, 0.4343, 0.5332, 0.4236, 0.5859, 0.4236, 0.7014, 0.7109, 0.7014, 0.7304, 0.7014, 0.7304, 0.7014, 0.7109, 0.625, 0.3264, 0.5859, 0.3264, 0.5859, 0.3264, 0.625, 0.3264, 0.8093, 0.5, 0.8093, 0.5196, 0.8093, 0.5196, 0.8093, 0.5, 0.7986, 0.7304, 0.7986, 0.7109, 0.7986, 0.7109, 0.7986, 0.7304, 0.5859, 0.4236, 0.625, 0.4236, 0.625, 0.4236, 0.5859, 0.4236, 0.6907, 0.5391, 0.6907, 0.5196, 0.6907, 0.5196, 0.6907, 0.5391, 0.5859, 0.3264, 0.5332, 0.3264, 0.5332, 0.3264, 0.5859, 0.3264, 0.8093, 0.5196, 0.8093, 0.5391, 0.8093, 0.5391, 0.8093, 0.5196, 0.7014, 0.7304, 0.7014, 0.75, 0.7014, 0.75, 0.7014, 0.7304, 0.5332, 0.4236, 0.5859, 0.4236, 0.5859, 0.4236, 0.5332, 0.4236, 0.625, 0.9343, 0.5859, 0.9343, 0.5859, 0.9343, 0.625, 0.9343, 0.7986, 0.75, 0.7986, 0.7304, 0.7986, 0.7304, 0.7986, 0.75, 0.5859, 0.8157, 0.625, 0.8157, 0.625, 0.8157, 0.5859, 0.8157, 0.625, 0.8264, 0.5859, 0.8264, 0.5859, 0.8264, 0.625, 0.8264, 0.5859, 0.8264, 0.5332, 0.8264, 0.5332, 0.8264, 0.5859, 0.8264, 0.5332, 0.4343, 0.5332, 0.4236, 0.5332, 0.4236, 0.5332, 0.4343, 0.8093, 0.7304, 0.8093, 0.75, 0.8093, 0.75, 0.8093, 0.7304, 0.5859, 0.9236, 0.625, 0.9236, 0.625, 0.9236, 0.5859, 0.9236, 0.6907, 0.75, 0.6907, 0.7304, 0.6907, 0.7304, 0.6907, 0.75, 0.5332, 0.9236, 0.5859, 0.9236, 0.5859, 0.9236, 0.5332, 0.9236, 0.8093, 0.7109, 0.8093, 0.7304, 0.8093, 0.7304, 0.8093, 0.7109, 0.7986, 0.5391, 0.7986, 0.5196, 0.7986, 0.5196, 0.7986, 0.5391, 0.8093, 0.5391, 0.8093, 0.7109, 0.7986, 0.7109, 0.7986, 0.5391, 0.7986, 0.5391, 0.7986, 0.5196, 0.8093, 0.5196, 0.8093, 0.5391, 0.625, 0.3264, 0.5859, 0.3264, 0.5859, 0.3157, 0.625, 0.3157])
me_cube_004.materials.append(mat_material)
me_cube_004.use_mirror_vertex_groups = False
me_cube_004.update()
me_cube_005 = bpy.data.meshes.new('Cube.005')
me_cube_005.from_pydata([(-0.7916, 1.059, 1.754), (-0.7916, 1.039, 1.824), (-0.7916, 0.8241, 2.039), (-0.7916, 0.7537, 2.059), (-0.8067, 0.7889, 2.049), (-0.7185, 0.7537, 2.059), (-0.8067, 1.049, 1.789), (-0.7185, 0.8241, 2.039), (-0.7185, 1.039, 1.824), (-0.7185, 1.059, 1.754), (-0.794, 0.286, 2.074), (-0.794, 0.364, 2.074), (-0.716, 0.364, 2.074), (-0.716, 0.286, 2.074), (-0.7034, 0.7889, 2.049), (-0.7034, 1.049, 1.789), (-0.755, 1.035, 1.839), (-0.755, 1.063, 1.739), (-0.755, 0.8387, 2.035), (-0.755, 0.7391, 2.063), (-0.8102, 0.325, 2.074), (-0.755, 0.2698, 2.074), (-0.6999, 0.325, 2.074), (-0.755, 0.3802, 2.074), (-0.755, 0.325, 2.074), (-0.755, 1.049, 1.789), (-0.755, 0.7889, 2.049), (-0.8067, 1.075, 1.796), (-0.7916, 1.085, 1.761), (-0.8067, 0.7963, 2.075), (-0.7916, 0.8315, 2.065), (-0.7034, 0.7963, 2.075), (-0.7185, 0.7611, 2.085), (-0.7034, 1.075, 1.796), (-0.7185, 1.065, 1.831), (-0.755, 1.061, 1.846), (-0.7916, 1.065, 1.831), (-0.755, 1.089, 1.747), (-0.7185, 1.085, 1.761), (-0.755, 0.8461, 2.061), (-0.7185, 0.8315, 2.065), (-0.755, 0.7465, 2.089), (-0.8102, 0.325, 2.102), (-0.794, 0.286, 2.102), (-0.755, 0.2698, 2.102), (-0.716, 0.286, 2.102), (-0.6999, 0.325, 2.102), (-0.716, 0.364, 2.102), (-0.755, 0.3802, 2.102), (-0.794, 0.364, 2.102), (-0.7916, 0.7611, 2.085), (-0.755, 0.325, 2.102), (-0.755, 1.075, 1.796), (-0.755, 0.7963, 2.075)], [], [(26, 4, 2, 18), (25, 6, 0, 17), (10, 20, 24, 21), (24, 23, 12, 22), (20, 11, 23, 24), (21, 24, 22, 13), (16, 1, 6, 25), (8, 16, 25, 15), (15, 25, 17, 9), (19, 3, 4, 26), (5, 19, 26, 14), (14, 26, 18, 7), (53, 39, 30, 29), (52, 37, 28, 27), (43, 44, 51, 42), (51, 46, 47, 48), (42, 51, 48, 49), (44, 45, 46, 51), (35, 52, 27, 36), (34, 33, 52, 35), (33, 38, 37, 52), (41, 53, 29, 50), (32, 31, 53, 41), (31, 40, 39, 53), (10, 21, 44, 43), (14, 7, 40, 31), (19, 5, 32, 41), (13, 22, 46, 45), (0, 6, 27, 28), (4, 3, 50, 29), (16, 8, 34, 35), (12, 23, 48, 47), (2, 4, 29, 30), (6, 1, 36, 27), (20, 10, 43, 42), (5, 14, 31, 32), (17, 0, 28, 37), (21, 13, 45, 44), (8, 15, 33, 34), (18, 2, 30, 39), (22, 12, 47, 46), (1, 16, 35, 36), (3, 19, 41, 50), (23, 11, 49, 48), (9, 17, 37, 38), (11, 20, 42, 49), (15, 9, 38, 33), (7, 18, 39, 40)])
me_cube_005.polygons.foreach_set('use_smooth', [True] * 48)
_uv = me_cube_005.uv_layers.new(name='UVMap')
_uv.uv.foreach_set('vector', [0.8039, 0.5294, 0.8093, 0.5294, 0.8093, 0.5196, 0.8039, 0.5196, 0.6054, 0.3211, 0.6054, 0.3157, 0.5859, 0.3157, 0.5859, 0.3211, 0.8093, 0.6774, 0.8093, 0.625, 0.8039, 0.625, 0.8039, 0.6774, 0.8039, 0.625, 0.8039, 0.5726, 0.7986, 0.5726, 0.7986, 0.625, 0.8093, 0.625, 0.8093, 0.5726, 0.8039, 0.5726, 0.8039, 0.625, 0.8039, 0.6774, 0.8039, 0.625, 0.7986, 0.625, 0.7986, 0.6774, 0.625, 0.3211, 0.625, 0.3157, 0.6054, 0.3157, 0.6054, 0.3211, 0.625, 0.3264, 0.625, 0.3211, 0.6054, 0.3211, 0.6054, 0.3264, 0.6054, 0.3264, 0.6054, 0.3211, 0.5859, 0.3211, 0.5859, 0.3264, 0.8039, 0.5391, 0.8093, 0.5391, 0.8093, 0.5294, 0.8039, 0.5294, 0.7986, 0.5391, 0.8039, 0.5391, 0.8039, 0.5294, 0.7986, 0.5294, 0.7986, 0.5294, 0.8039, 0.5294, 0.8039, 0.5196, 0.7986, 0.5196, 0.8039, 0.5294, 0.8039, 0.5196, 0.8093, 0.5196, 0.8093, 0.5294, 0.6054, 0.3211, 0.5859, 0.3211, 0.5859, 0.3157, 0.6054, 0.3157, 0.8093, 0.6774, 0.8039, 0.6774, 0.8039, 0.625, 0.8093, 0.625, 0.8039, 0.625, 0.7986, 0.625, 0.7986, 0.5726, 0.8039, 0.5726, 0.8093, 0.625, 0.8039, 0.625, 0.8039, 0.5726, 0.8093, 0.5726, 0.8039, 0.6774, 0.7986, 0.6774, 0.7986, 0.625, 0.8039, 0.625, 0.625, 0.3211, 0.6054, 0.3211, 0.6054, 0.3157, 0.625, 0.3157, 0.625, 0.3264, 0.6054, 0.3264, 0.6054, 0.3211, 0.625, 0.3211, 0.6054, 0.3264, 0.5859, 0.3264, 0.5859, 0.3211, 0.6054, 0.3211, 0.8039, 0.5391, 0.8039, 0.5294, 0.8093, 0.5294, 0.8093, 0.5391, 0.7986, 0.5391, 0.7986, 0.5294, 0.8039, 0.5294, 0.8039, 0.5391, 0.7986, 0.5294, 0.7986, 0.5196, 0.8039, 0.5196, 0.8039, 0.5294, 0.8093, 0.6774, 0.8039, 0.6774, 0.8039, 0.6774, 0.8093, 0.6774, 0.7986, 0.5294, 0.7986, 0.5196, 0.7986, 0.5196, 0.7986, 0.5294, 0.8039, 0.5391, 0.7986, 0.5391, 0.7986, 0.5391, 0.8039, 0.5391, 0.7986, 0.6774, 0.7986, 0.625, 0.7986, 0.625, 0.7986, 0.6774, 0.5859, 0.3157, 0.6054, 0.3157, 0.6054, 0.3157, 0.5859, 0.3157, 0.8093, 0.5294, 0.8093, 0.5391, 0.8093, 0.5391, 0.8093, 0.5294, 0.625, 0.3211, 0.625, 0.3264, 0.625, 0.3264, 0.625, 0.3211, 0.7986, 0.5726, 0.8039, 0.5726, 0.8039, 0.5726, 0.7986, 0.5726, 0.8093, 0.5196, 0.8093, 0.5294, 0.8093, 0.5294, 0.8093, 0.5196, 0.6054, 0.3157, 0.625, 0.3157, 0.625, 0.3157, 0.6054, 0.3157, 0.8093, 0.625, 0.8093, 0.6774, 0.8093, 0.6774, 0.8093, 0.625, 0.7986, 0.5391, 0.7986, 0.5294, 0.7986, 0.5294, 0.7986, 0.5391, 0.5859, 0.3211, 0.5859, 0.3157, 0.5859, 0.3157, 0.5859, 0.3211, 0.8039, 0.6774, 0.7986, 0.6774, 0.7986, 0.6774, 0.8039, 0.6774, 0.625, 0.3264, 0.6054, 0.3264, 0.6054, 0.3264, 0.625, 0.3264, 0.8039, 0.5196, 0.8093, 0.5196, 0.8093, 0.5196, 0.8039, 0.5196, 0.7986, 0.625, 0.7986, 0.5726, 0.7986, 0.5726, 0.7986, 0.625, 0.625, 0.3157, 0.625, 0.3211, 0.625, 0.3211, 0.625, 0.3157, 0.8093, 0.5391, 0.8039, 0.5391, 0.8039, 0.5391, 0.8093, 0.5391, 0.8039, 0.5726, 0.8093, 0.5726, 0.8093, 0.5726, 0.8039, 0.5726, 0.5859, 0.3264, 0.5859, 0.3211, 0.5859, 0.3211, 0.5859, 0.3264, 0.8093, 0.5726, 0.8093, 0.625, 0.8093, 0.625, 0.8093, 0.5726, 0.6054, 0.3264, 0.5859, 0.3264, 0.5859, 0.3264, 0.6054, 0.3264, 0.7986, 0.5196, 0.8039, 0.5196, 0.8039, 0.5196, 0.7986, 0.5196])
me_cube_005.materials.append(mat_material)
me_cube_005.use_mirror_vertex_groups = False
me_cube_005.update()

# ---- objects
ob_light = bpy.data.objects.new('Light', light_light)
ob_camera = bpy.data.objects.new('Camera', cam_camera)
ob_cube = bpy.data.objects.new('Cube', me_cube)
ob_cube_001 = bpy.data.objects.new('Cube.001', me_cube_001)
ob_cube_002 = bpy.data.objects.new('Cube.002', me_cube_002)
ob_cube_003 = bpy.data.objects.new('Cube.003', me_cube_003)
ob_cube_004 = bpy.data.objects.new('Cube.004', me_cube_004)
ob_cube_005 = bpy.data.objects.new('Cube.005', me_cube_005)

# ---- transforms, parenting, visibility, modifiers, constraints
ob_light.location = (4.076, 1.005, 5.904)
ob_light.rotation_euler = (0.6503, 0.05522, 1.866)
ob_light.lock_rotations_4d = False
ob_light.empty_display_type = 'ARROWS'
ob_light.color = (0.0, 0.0, 0.0, 0.0)
ob_light.lineart.crease_threshold = 0.0
ob_camera.location = (7.359, -6.926, 4.958)
ob_camera.rotation_euler = (1.109, 0.0, 0.8149)
ob_camera.lock_rotations_4d = False
ob_camera.empty_display_type = 'ARROWS'
ob_camera.color = (0.0, 0.0, 0.0, 0.0)
ob_camera.display_type = 'WIRE'
ob_camera.lineart.crease_threshold = 0.0
ob_cube.location = (0.0, 0.0, 0.0)
ob_cube.lock_rotations_4d = False
ob_cube.empty_display_type = 'ARROWS'
ob_cube.lineart.crease_threshold = 0.0
ob_cube_001.location = (0.0, 0.0, 0.0)
ob_cube_001.lock_rotations_4d = False
ob_cube_001.empty_display_type = 'ARROWS'
ob_cube_001.lineart.crease_threshold = 0.0
ob_cube_002.location = (0.0, 0.0, 0.0)
ob_cube_002.lock_rotations_4d = False
ob_cube_002.empty_display_type = 'ARROWS'
ob_cube_002.lineart.crease_threshold = 0.0
_m = ob_cube_002.modifiers.new('Solidify', 'SOLIDIFY')
_m.thickness = 0.2
_m.offset = 0.0
_m = ob_cube_002.modifiers.new('Bevel', 'BEVEL')
_m.width = 0.01
_m.width_pct = 0.01
_m.segments = 12
_m.harden_normals = True
_m = ob_cube_002.modifiers.new('Smooth by Angle', 'NODES')
_m.node_group = ng_smooth_by_angle
_m.use_pin_to_last = True
_m.show_group_selector = False
ob_cube_003.location = (0.0, 0.0, 0.0)
ob_cube_003.lock_rotations_4d = False
ob_cube_003.empty_display_type = 'ARROWS'
ob_cube_003.lineart.crease_threshold = 0.0
_m = ob_cube_003.modifiers.new('Solidify', 'SOLIDIFY')
_m.thickness = 0.15
_m.offset = 0.0
_m = ob_cube_003.modifiers.new('Bevel', 'BEVEL')
_m.width = 0.01
_m.width_pct = 0.01
_m.segments = 12
_m.harden_normals = True
_m = ob_cube_003.modifiers.new('Smooth by Angle', 'NODES')
_m.node_group = ng_smooth_by_angle
_m.use_pin_to_last = True
_m.show_group_selector = False
ob_cube_004.location = (0.0, 0.0, 0.0)
ob_cube_004.lock_rotations_4d = False
ob_cube_004.empty_display_type = 'ARROWS'
ob_cube_004.lineart.crease_threshold = 0.0
_m = ob_cube_004.modifiers.new('Bevel', 'BEVEL')
_m.width = 0.01
_m.width_pct = 0.01
_m.segments = 12
_m.limit_method = 'WEIGHT'
_m.harden_normals = True
_m = ob_cube_004.modifiers.new('Smooth by Angle', 'NODES')
_m.node_group = ng_smooth_by_angle
_m.use_pin_to_last = True
_m.show_group_selector = False
ob_cube_005.location = (0.0, 0.0, 0.0)
ob_cube_005.lock_rotations_4d = False
ob_cube_005.empty_display_type = 'ARROWS'
ob_cube_005.lineart.crease_threshold = 0.0
_m = ob_cube_005.modifiers.new('Bevel', 'BEVEL')
_m.width = 0.01
_m.width_pct = 0.01
_m.segments = 12
_m.harden_normals = True
_m = ob_cube_005.modifiers.new('Mirror', 'MIRROR')
_m.use_axis = (True, True, False)
_m = ob_cube_005.modifiers.new('Smooth by Angle', 'NODES')
_m.node_group = ng_smooth_by_angle
_m.use_pin_to_last = True
_m.show_group_selector = False

# ---- collection membership
col_environment.objects.link(ob_light)
col_environment.objects.link(ob_camera)
col_chest.objects.link(ob_cube)
col_chest.objects.link(ob_cube_001)
col_chest.objects.link(ob_cube_002)
col_chest.objects.link(ob_cube_003)
col_chest.objects.link(ob_cube_004)
col_chest.objects.link(ob_cube_005)

# ---- scene / render settings (as saved in the file)
scene.camera = ob_camera
scene.frame_start = 1; scene.frame_end = 250; scene.frame_set(1)
scene.render.engine = 'BLENDER_EEVEE_NEXT'
bpy.context.view_layer.update()
